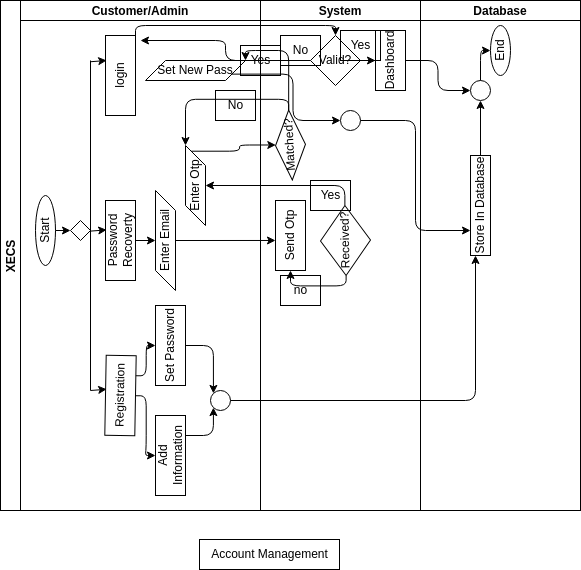

The diagram above was exported from draw.io. Its source (the exported page's mxGraphModel, read from the mxfile embedded in the PNG):
<mxGraphModel dx="592" dy="470" grid="1" gridSize="10" guides="1" tooltips="1" connect="1" arrows="1" fold="1" page="1" pageScale="1" pageWidth="850" pageHeight="1100" background="#FFFFFF" math="0" shadow="0">
  <root>
    <mxCell id="0" />
    <mxCell id="1" parent="0" />
    <mxCell id="115" value="" style="group;fillColor=none;strokeColor=#000000;fontColor=#000000;" parent="1" vertex="1" connectable="0">
      <mxGeometry x="136" y="126" width="580" height="510" as="geometry" />
    </mxCell>
    <mxCell id="2" value="XECS" style="swimlane;childLayout=stackLayout;resizeParent=1;resizeParentMax=0;startSize=20;horizontal=0;horizontalStack=1;fillColor=none;strokeColor=#000000;fontColor=#000000;" parent="115" vertex="1">
      <mxGeometry width="580" height="510" as="geometry" />
    </mxCell>
    <mxCell id="3" value="Customer/Admin" style="swimlane;startSize=20;fillColor=none;strokeColor=#000000;fontColor=#000000;" parent="2" vertex="1">
      <mxGeometry x="20" width="240" height="510" as="geometry" />
    </mxCell>
    <mxCell id="16" style="edgeStyle=none;html=1;exitX=0.5;exitY=1;exitDx=0;exitDy=0;entryX=0;entryY=0.5;entryDx=0;entryDy=0;fillColor=none;strokeColor=#000000;fontColor=#000000;" parent="3" source="7" target="15" edge="1">
      <mxGeometry relative="1" as="geometry" />
    </mxCell>
    <mxCell id="7" value="Start" style="ellipse;whiteSpace=wrap;html=1;rotation=-90;fillColor=none;strokeColor=#000000;fontColor=#000000;" parent="3" vertex="1">
      <mxGeometry x="-10" y="220" width="70" height="20" as="geometry" />
    </mxCell>
    <mxCell id="13" value="" style="endArrow=none;html=1;fillColor=none;strokeColor=#000000;fontColor=#000000;" parent="3" edge="1">
      <mxGeometry width="50" height="50" relative="1" as="geometry">
        <mxPoint x="70" y="390" as="sourcePoint" />
        <mxPoint x="70" y="60" as="targetPoint" />
      </mxGeometry>
    </mxCell>
    <mxCell id="15" value="" style="rhombus;whiteSpace=wrap;html=1;fillColor=none;strokeColor=#000000;fontColor=#000000;" parent="3" vertex="1">
      <mxGeometry x="50" y="220" width="20" height="20" as="geometry" />
    </mxCell>
    <mxCell id="30" style="edgeStyle=orthogonalEdgeStyle;html=1;exitX=0.75;exitY=1;exitDx=0;exitDy=0;entryX=0.5;entryY=0;entryDx=0;entryDy=0;endArrow=classic;endFill=1;fillColor=none;strokeColor=#000000;fontColor=#000000;" parent="3" source="8" target="12" edge="1">
      <mxGeometry relative="1" as="geometry" />
    </mxCell>
    <mxCell id="31" style="edgeStyle=orthogonalEdgeStyle;html=1;exitX=0.5;exitY=1;exitDx=0;exitDy=0;entryX=0.5;entryY=0;entryDx=0;entryDy=0;endArrow=classic;endFill=1;fillColor=none;strokeColor=#000000;fontColor=#000000;" parent="3" source="8" target="11" edge="1">
      <mxGeometry relative="1" as="geometry" />
    </mxCell>
    <mxCell id="8" value="Registration" style="rounded=0;whiteSpace=wrap;html=1;rotation=-89;fillColor=none;strokeColor=#000000;fontColor=#000000;" parent="3" vertex="1">
      <mxGeometry x="60" y="380" width="80" height="30" as="geometry" />
    </mxCell>
    <mxCell id="54" style="edgeStyle=orthogonalEdgeStyle;html=1;exitX=0.5;exitY=1;exitDx=0;exitDy=0;entryX=0.5;entryY=0;entryDx=0;entryDy=0;endArrow=classic;endFill=1;fillColor=none;strokeColor=#000000;fontColor=#000000;" parent="3" source="9" target="53" edge="1">
      <mxGeometry relative="1" as="geometry" />
    </mxCell>
    <mxCell id="9" value="Password Recoverty" style="rounded=0;whiteSpace=wrap;html=1;rotation=-90;fillColor=none;strokeColor=#000000;fontColor=#000000;" parent="3" vertex="1">
      <mxGeometry x="60" y="225" width="80" height="30" as="geometry" />
    </mxCell>
    <mxCell id="10" value="login" style="rounded=0;whiteSpace=wrap;html=1;rotation=-90;fillColor=none;strokeColor=#000000;fontColor=#000000;" parent="3" vertex="1">
      <mxGeometry x="60" y="60" width="80" height="30" as="geometry" />
    </mxCell>
    <mxCell id="21" value="" style="endArrow=classic;html=1;entryX=0.575;entryY=0.035;entryDx=0;entryDy=0;entryPerimeter=0;fillColor=none;strokeColor=#000000;fontColor=#000000;" parent="3" target="8" edge="1">
      <mxGeometry width="50" height="50" relative="1" as="geometry">
        <mxPoint x="70" y="390" as="sourcePoint" />
        <mxPoint x="120" y="340" as="targetPoint" />
      </mxGeometry>
    </mxCell>
    <mxCell id="26" value="" style="endArrow=classic;html=1;entryX=0.575;entryY=0.035;entryDx=0;entryDy=0;entryPerimeter=0;fillColor=none;strokeColor=#000000;fontColor=#000000;" parent="3" edge="1">
      <mxGeometry width="50" height="50" relative="1" as="geometry">
        <mxPoint x="70" y="230.62" as="sourcePoint" />
        <mxPoint x="86.15683909119196" y="229.3774527592616" as="targetPoint" />
      </mxGeometry>
    </mxCell>
    <mxCell id="27" value="" style="endArrow=classic;html=1;entryX=0.575;entryY=0.035;entryDx=0;entryDy=0;entryPerimeter=0;fillColor=none;strokeColor=#000000;fontColor=#000000;" parent="3" edge="1">
      <mxGeometry width="50" height="50" relative="1" as="geometry">
        <mxPoint x="70" y="61.24000000000001" as="sourcePoint" />
        <mxPoint x="86.15683909119196" y="59.99745275926159" as="targetPoint" />
      </mxGeometry>
    </mxCell>
    <mxCell id="51" style="edgeStyle=orthogonalEdgeStyle;html=1;exitX=0.75;exitY=1;exitDx=0;exitDy=0;entryX=0;entryY=1;entryDx=0;entryDy=0;endArrow=classic;endFill=1;fillColor=none;strokeColor=#000000;fontColor=#000000;" parent="3" source="11" target="50" edge="1">
      <mxGeometry relative="1" as="geometry" />
    </mxCell>
    <mxCell id="11" value="Add Information" style="rounded=0;whiteSpace=wrap;html=1;rotation=-90;fillColor=none;strokeColor=#000000;fontColor=#000000;" parent="3" vertex="1">
      <mxGeometry x="110" y="440" width="80" height="30" as="geometry" />
    </mxCell>
    <mxCell id="52" style="edgeStyle=orthogonalEdgeStyle;html=1;exitX=0.5;exitY=1;exitDx=0;exitDy=0;entryX=0;entryY=0;entryDx=0;entryDy=0;endArrow=classic;endFill=1;fillColor=none;strokeColor=#000000;fontColor=#000000;" parent="3" source="12" target="50" edge="1">
      <mxGeometry relative="1" as="geometry" />
    </mxCell>
    <mxCell id="12" value="Set Password" style="rounded=0;whiteSpace=wrap;html=1;rotation=-90;fillColor=none;strokeColor=#000000;fontColor=#000000;" parent="3" vertex="1">
      <mxGeometry x="110" y="330" width="80" height="30" as="geometry" />
    </mxCell>
    <mxCell id="50" value="" style="ellipse;whiteSpace=wrap;html=1;aspect=fixed;fillColor=none;strokeColor=#000000;fontColor=#000000;" parent="3" vertex="1">
      <mxGeometry x="190" y="390" width="20" height="20" as="geometry" />
    </mxCell>
    <mxCell id="53" value="Enter Email" style="shape=parallelogram;perimeter=parallelogramPerimeter;whiteSpace=wrap;html=1;fixedSize=1;rotation=-90;fillColor=none;strokeColor=#000000;fontColor=#000000;" parent="3" vertex="1">
      <mxGeometry x="95" y="230" width="100" height="20" as="geometry" />
    </mxCell>
    <mxCell id="69" value="Enter Otp" style="shape=parallelogram;perimeter=parallelogramPerimeter;whiteSpace=wrap;html=1;fixedSize=1;rotation=-90;fillColor=none;strokeColor=#000000;fontColor=#000000;" parent="3" vertex="1">
      <mxGeometry x="135" y="175" width="80" height="20" as="geometry" />
    </mxCell>
    <mxCell id="70" value="Set New Pass" style="shape=parallelogram;perimeter=parallelogramPerimeter;whiteSpace=wrap;html=1;fixedSize=1;fillColor=none;strokeColor=#000000;fontColor=#000000;" parent="3" vertex="1">
      <mxGeometry x="125" y="60" width="100" height="20" as="geometry" />
    </mxCell>
    <mxCell id="78" value="No" style="text;html=1;align=center;verticalAlign=middle;resizable=0;points=[];autosize=1;strokeColor=#000000;fillColor=none;fontColor=#000000;" parent="3" vertex="1">
      <mxGeometry x="195" y="90" width="40" height="30" as="geometry" />
    </mxCell>
    <mxCell id="4" value="System" style="swimlane;startSize=20;fillColor=none;strokeColor=#000000;fontColor=#000000;" parent="2" vertex="1">
      <mxGeometry x="260" width="160" height="510" as="geometry" />
    </mxCell>
    <mxCell id="55" value="Send Otp" style="rounded=0;whiteSpace=wrap;html=1;rotation=-90;fillColor=none;strokeColor=#000000;fontColor=#000000;" parent="4" vertex="1">
      <mxGeometry x="-5" y="220" width="70" height="30" as="geometry" />
    </mxCell>
    <mxCell id="58" style="edgeStyle=orthogonalEdgeStyle;html=1;exitX=0;exitY=0.5;exitDx=0;exitDy=0;entryX=0;entryY=0.5;entryDx=0;entryDy=0;endArrow=classic;endFill=1;fillColor=none;strokeColor=#000000;fontColor=#000000;" parent="4" source="56" target="55" edge="1">
      <mxGeometry relative="1" as="geometry" />
    </mxCell>
    <mxCell id="56" value="Received?" style="rhombus;whiteSpace=wrap;html=1;rotation=-91;fillColor=none;strokeColor=#000000;fontColor=#000000;" parent="4" vertex="1">
      <mxGeometry x="50" y="215" width="70" height="50" as="geometry" />
    </mxCell>
    <mxCell id="63" value="Matched?" style="rhombus;whiteSpace=wrap;html=1;rotation=-93;fillColor=none;strokeColor=#000000;fontColor=#000000;" parent="4" vertex="1">
      <mxGeometry x="-5.0000000000000036" y="129.48" width="70" height="30" as="geometry" />
    </mxCell>
    <mxCell id="80" value="Yes" style="text;html=1;align=center;verticalAlign=middle;resizable=0;points=[];autosize=1;strokeColor=#000000;fillColor=none;fontColor=#000000;" parent="4" vertex="1">
      <mxGeometry x="-20" y="45" width="40" height="30" as="geometry" />
    </mxCell>
    <mxCell id="81" value="Yes" style="text;html=1;align=center;verticalAlign=middle;resizable=0;points=[];autosize=1;strokeColor=#000000;fillColor=none;fontColor=#000000;" parent="4" vertex="1">
      <mxGeometry x="50" y="180" width="40" height="30" as="geometry" />
    </mxCell>
    <mxCell id="95" style="edgeStyle=orthogonalEdgeStyle;html=1;exitX=1;exitY=0.5;exitDx=0;exitDy=0;endArrow=classic;endFill=1;fillColor=none;strokeColor=#000000;fontColor=#000000;" parent="4" source="64" target="67" edge="1">
      <mxGeometry relative="1" as="geometry" />
    </mxCell>
    <mxCell id="64" value="Valid?" style="rhombus;whiteSpace=wrap;html=1;fillColor=none;strokeColor=#000000;fontColor=#000000;" parent="4" vertex="1">
      <mxGeometry x="50" y="35" width="50" height="50" as="geometry" />
    </mxCell>
    <mxCell id="67" value="Dashboard" style="rounded=0;whiteSpace=wrap;html=1;rotation=-90;fillColor=none;strokeColor=#000000;fontColor=#000000;" parent="4" vertex="1">
      <mxGeometry x="100" y="45" width="60" height="30" as="geometry" />
    </mxCell>
    <mxCell id="97" value="" style="ellipse;whiteSpace=wrap;html=1;aspect=fixed;fillColor=none;strokeColor=#000000;fontColor=#000000;" parent="4" vertex="1">
      <mxGeometry x="80" y="110" width="20" height="20" as="geometry" />
    </mxCell>
    <mxCell id="101" value="Yes" style="text;html=1;align=center;verticalAlign=middle;resizable=0;points=[];autosize=1;strokeColor=#000000;fillColor=none;fontColor=#000000;" parent="4" vertex="1">
      <mxGeometry x="80" y="30" width="40" height="30" as="geometry" />
    </mxCell>
    <mxCell id="5" value="Database" style="swimlane;startSize=20;fillColor=none;strokeColor=#000000;fontColor=#000000;" parent="2" vertex="1">
      <mxGeometry x="420" width="160" height="510" as="geometry" />
    </mxCell>
    <mxCell id="111" style="edgeStyle=orthogonalEdgeStyle;html=1;exitX=1;exitY=0.5;exitDx=0;exitDy=0;entryX=0.5;entryY=1;entryDx=0;entryDy=0;endArrow=classic;endFill=1;fillColor=none;strokeColor=#000000;fontColor=#000000;" parent="5" source="106" target="110" edge="1">
      <mxGeometry relative="1" as="geometry" />
    </mxCell>
    <mxCell id="106" value="Store In Database" style="rounded=0;whiteSpace=wrap;html=1;rotation=-90;fillColor=none;strokeColor=#000000;fontColor=#000000;" parent="5" vertex="1">
      <mxGeometry x="10" y="195" width="100" height="20" as="geometry" />
    </mxCell>
    <mxCell id="114" style="edgeStyle=orthogonalEdgeStyle;html=1;exitX=0.5;exitY=0;exitDx=0;exitDy=0;entryX=0.5;entryY=0;entryDx=0;entryDy=0;endArrow=classic;endFill=1;fillColor=none;strokeColor=#000000;fontColor=#000000;" parent="5" source="110" target="113" edge="1">
      <mxGeometry relative="1" as="geometry" />
    </mxCell>
    <mxCell id="110" value="" style="ellipse;whiteSpace=wrap;html=1;aspect=fixed;fillColor=none;strokeColor=#000000;fontColor=#000000;" parent="5" vertex="1">
      <mxGeometry x="50" y="80" width="20" height="20" as="geometry" />
    </mxCell>
    <mxCell id="113" value="End" style="ellipse;whiteSpace=wrap;html=1;rotation=-90;fillColor=none;strokeColor=#000000;fontColor=#000000;" parent="5" vertex="1">
      <mxGeometry x="55" y="40" width="50" height="20" as="geometry" />
    </mxCell>
    <mxCell id="57" style="edgeStyle=orthogonalEdgeStyle;html=1;exitX=0.5;exitY=1;exitDx=0;exitDy=0;endArrow=classic;endFill=1;entryX=0.429;entryY=0;entryDx=0;entryDy=0;entryPerimeter=0;fillColor=none;strokeColor=#000000;fontColor=#000000;" parent="2" source="53" target="55" edge="1">
      <mxGeometry relative="1" as="geometry">
        <mxPoint x="270" y="240" as="targetPoint" />
      </mxGeometry>
    </mxCell>
    <mxCell id="71" style="edgeStyle=orthogonalEdgeStyle;html=1;exitX=1;exitY=0.5;exitDx=0;exitDy=0;endArrow=classic;endFill=1;fillColor=none;strokeColor=#000000;fontColor=#000000;" parent="2" source="56" target="69" edge="1">
      <mxGeometry relative="1" as="geometry" />
    </mxCell>
    <mxCell id="72" style="edgeStyle=orthogonalEdgeStyle;html=1;exitX=1;exitY=0.25;exitDx=0;exitDy=0;endArrow=classic;endFill=1;fillColor=none;strokeColor=#000000;fontColor=#000000;" parent="2" source="69" target="63" edge="1">
      <mxGeometry relative="1" as="geometry" />
    </mxCell>
    <mxCell id="76" style="edgeStyle=orthogonalEdgeStyle;html=1;exitX=1;exitY=0.5;exitDx=0;exitDy=0;entryX=1;entryY=0;entryDx=0;entryDy=0;endArrow=classic;endFill=1;fillColor=none;strokeColor=#000000;fontColor=#000000;" parent="2" source="63" target="70" edge="1">
      <mxGeometry relative="1" as="geometry" />
    </mxCell>
    <mxCell id="77" style="edgeStyle=orthogonalEdgeStyle;html=1;exitX=1;exitY=0.5;exitDx=0;exitDy=0;entryX=1;entryY=0;entryDx=0;entryDy=0;endArrow=classic;endFill=1;fillColor=none;strokeColor=#000000;fontColor=#000000;" parent="2" source="63" target="69" edge="1">
      <mxGeometry relative="1" as="geometry" />
    </mxCell>
    <mxCell id="90" style="edgeStyle=orthogonalEdgeStyle;html=1;exitX=1;exitY=1;exitDx=0;exitDy=0;entryX=0.5;entryY=0;entryDx=0;entryDy=0;endArrow=classic;endFill=1;fillColor=none;strokeColor=#000000;fontColor=#000000;" parent="2" source="10" target="64" edge="1">
      <mxGeometry relative="1" as="geometry" />
    </mxCell>
    <mxCell id="99" style="edgeStyle=orthogonalEdgeStyle;html=1;exitX=1;exitY=0.75;exitDx=0;exitDy=0;entryX=0;entryY=0.5;entryDx=0;entryDy=0;endArrow=classic;endFill=1;fillColor=none;strokeColor=#000000;fontColor=#000000;" parent="2" source="70" target="97" edge="1">
      <mxGeometry relative="1" as="geometry" />
    </mxCell>
    <mxCell id="109" style="edgeStyle=orthogonalEdgeStyle;html=1;exitX=1;exitY=0.5;exitDx=0;exitDy=0;entryX=0;entryY=0.25;entryDx=0;entryDy=0;endArrow=classic;endFill=1;fillColor=none;strokeColor=#000000;fontColor=#000000;" parent="2" source="50" target="106" edge="1">
      <mxGeometry relative="1" as="geometry" />
    </mxCell>
    <mxCell id="112" style="edgeStyle=orthogonalEdgeStyle;html=1;exitX=0.5;exitY=1;exitDx=0;exitDy=0;entryX=0;entryY=0.5;entryDx=0;entryDy=0;endArrow=classic;endFill=1;fillColor=none;strokeColor=#000000;fontColor=#000000;" parent="2" source="67" target="110" edge="1">
      <mxGeometry relative="1" as="geometry" />
    </mxCell>
    <mxCell id="118" style="edgeStyle=orthogonalEdgeStyle;html=1;exitX=1;exitY=0.5;exitDx=0;exitDy=0;entryX=0.25;entryY=0;entryDx=0;entryDy=0;fillColor=none;strokeColor=#000000;fontColor=#000000;" parent="2" source="97" target="106" edge="1">
      <mxGeometry relative="1" as="geometry" />
    </mxCell>
    <mxCell id="59" value="no" style="text;html=1;align=center;verticalAlign=middle;resizable=0;points=[];autosize=1;strokeColor=#000000;fillColor=none;fontColor=#000000;" parent="115" vertex="1">
      <mxGeometry x="280" y="275" width="40" height="30" as="geometry" />
    </mxCell>
    <mxCell id="91" style="edgeStyle=orthogonalEdgeStyle;html=1;exitX=0;exitY=0.5;exitDx=0;exitDy=0;endArrow=classic;endFill=1;fillColor=none;strokeColor=#000000;fontColor=#000000;" parent="115" source="64" edge="1">
      <mxGeometry relative="1" as="geometry">
        <mxPoint x="140" y="40.00000000000006" as="targetPoint" />
      </mxGeometry>
    </mxCell>
    <mxCell id="93" value="No" style="text;html=1;align=center;verticalAlign=middle;resizable=0;points=[];autosize=1;strokeColor=#000000;fillColor=none;fontColor=#000000;" parent="115" vertex="1">
      <mxGeometry x="280" y="35" width="40" height="30" as="geometry" />
    </mxCell>
    <mxCell id="116" value="Account Management" style="text;html=1;align=center;verticalAlign=middle;resizable=0;points=[];autosize=1;strokeColor=#000000;fillColor=none;fontColor=#000000;" parent="1" vertex="1">
      <mxGeometry x="335" y="665" width="140" height="30" as="geometry" />
    </mxCell>
  </root>
</mxGraphModel>